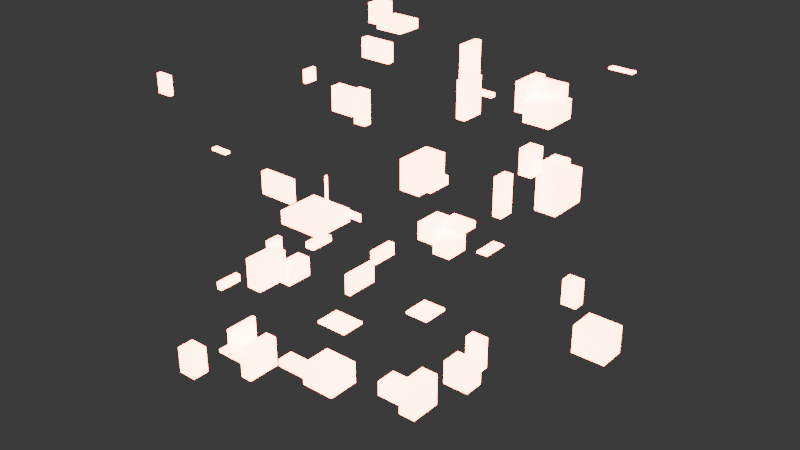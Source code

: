 # Source: GN_Example_5.blend  (saved by Blender 4.0.36; exported with 4.5.12 LTS)
import bpy
from mathutils import Matrix  # noqa: F401  (used for matrix-valued properties, if any)

bpy.ops.wm.read_factory_settings(use_empty=True)
scene = bpy.context.scene
scene.name = 'Scene'

# ---- collections
col_camera_and_lights = bpy.data.collections.new('Camera and Lights'); scene.collection.children.link(col_camera_and_lights)
col_objects = bpy.data.collections.new('Objects'); scene.collection.children.link(col_objects)

# ---- materials (node trees are filled in below, after node groups)
mat_material = bpy.data.materials.new('Material')
mat_material.alpha_threshold = 0.0
mat_material.use_transparent_shadow = False
mat_material.roughness = 0.5
mat_material.line_color = (0.0, 0.0, 0.0, 1.0)

# ---- node groups
ng_geometry_nodes_001 = bpy.data.node_groups.new('Geometry Nodes.001', 'GeometryNodeTree')
_s = ng_geometry_nodes_001.interface.new_socket(name='Geometry', in_out='OUTPUT', socket_type='NodeSocketGeometry')
_s = ng_geometry_nodes_001.interface.new_socket(name='Geometry', in_out='INPUT', socket_type='NodeSocketGeometry')
ng_geometry_nodes_001.is_modifier = True
_N = ng_geometry_nodes_001.nodes; _L = ng_geometry_nodes_001.links
n0 = _N.new('NodeFrame'); n0.name = 'Frame'; n0.location = (-273, 139)
n0.label = 'Frame pavyzdys'
n0.width = 424
n0.shrink = False
n0.label_size = 16
n1 = _N.new('NodeFrame'); n1.name = 'Frame.001'; n1.location = (440, -104)
n1.label = 'Reroute pavyzdys'
n1.width = 245
n1.shrink = False
n2 = _N.new('NodeGroupInput'); n2.name = 'Group Input'; n2.location = (-525, -37)
n3 = _N.new('GeometryNodeMeshIcoSphere'); n3.name = 'Ico Sphere'; n3.location = (-517, 119)
n3.inputs[0].default_value = 1.2
n4 = _N.new('GeometryNodeMeshBoolean'); n4.name = 'Mesh Boolean'; n4.location = (30, -55)
n4.operation = 'UNION'
n4.solver = 'EXACT'
n5 = _N.new('GeometryNodeTriangulate'); n5.name = 'Triangulate'; n5.location = (250, -56)
n5.quad_method = 'BEAUTY'
n6 = _N.new('ShaderNodeVectorMath'); n6.name = 'Vector Math'; n6.location = (-17, -154)
n6.inputs[1].default_value = (3.0, 3.0, 3.0)
n7 = _N.new('GeometryNodeInputPosition'); n7.name = 'Position'; n7.location = (-236, -206)
n8 = _N.new('NodeReroute'); n8.name = 'Reroute'; n8.location = (121, -102)
n8.width = 16
n8.socket_idname = 'NodeSocketGeometry'
n9 = _N.new('GeometryNodeSetPosition'); n9.name = 'Set Position'; n9.location = (281, 87)
n10 = _N.new('GeometryNodeInstanceOnPoints'); n10.name = 'Instance on Points'; n10.location = (1056, -21)
n11 = _N.new('GeometryNodeMeshToPoints'); n11.name = 'Mesh to Points'; n11.location = (616, 161)
n12 = _N.new('GeometryNodeCurveArc'); n12.name = 'Arc'; n12.location = (1150, -400)
n13 = _N.new('GeometryNodeCurveToMesh'); n13.name = 'Curve to Mesh'; n13.location = (1458, -242)
n14 = _N.new('NodeGroupOutput'); n14.name = 'Group Output'; n14.location = (1917, -132)
n15 = _N.new('GeometryNodeRealizeInstances'); n15.name = 'Realize Instances'; n15.location = (1465, -136)
n16 = _N.new('FunctionNodeRandomValue'); n16.name = 'Random Value'; n16.location = (880, -240)
n16.data_type = 'FLOAT_VECTOR'
n17 = _N.new('GeometryNodeMeshCube'); n17.name = 'Cube'; n17.location = (719, -91)
n17.width = 137
n17.inputs[0].default_value = (0.5, 0.5, 0.5)
n18 = _N.new('GeometryNodeSetMaterial'); n18.name = 'Set Material'; n18.location = (1697, -162)
n18.inputs[2].default_value = mat_material
n4.parent = n0
n5.parent = n0
n8.parent = n1
_L.new(n4.outputs[0], n5.inputs[0])
_L.new(n3.outputs[0], n4.inputs[1])
_L.new(n2.outputs[0], n4.inputs[1])
_L.new(n5.outputs[0], n9.inputs[0])
_L.new(n6.outputs[0], n9.inputs[3])
_L.new(n7.outputs[0], n6.inputs[0])
_L.new(n9.outputs[0], n8.inputs[0])
_L.new(n8.outputs[0], n11.inputs[0])
_L.new(n17.outputs[0], n10.inputs[2])
_L.new(n10.outputs[0], n15.inputs[0])
_L.new(n11.outputs[0], n10.inputs[0])
_L.new(n12.outputs[0], n13.inputs[0])
_L.new(n16.outputs[0], n10.inputs[6])
_L.new(n18.outputs[0], n14.inputs[0])
_L.new(n15.outputs[0], n18.inputs[0])
n14.is_active_output = True

# ---- material node trees
mat_material.use_nodes = True; mat_material.node_tree.nodes.clear()
_N = mat_material.node_tree.nodes; _L = mat_material.node_tree.links
n0 = _N.new('ShaderNodeOutputMaterial'); n0.name = 'Material Output'; n0.location = (300, 300)
n1 = _N.new('ShaderNodeBsdfPrincipled'); n1.name = 'Principled BSDF'; n1.location = (10, 300)
n1.inputs[3].default_value = 1.45
n1.inputs[27].default_value = (1.0, 0.07962, 0.0277, 1.0)
n1.inputs[28].default_value = 50.0
_L.new(n1.outputs[0], n0.inputs[0])
n0.is_active_output = True

# ---- world
world_world = bpy.data.worlds.new('World'); scene.world = world_world
world_world.use_nodes = True; world_world.node_tree.nodes.clear()
_N = world_world.node_tree.nodes; _L = world_world.node_tree.links
n0 = _N.new('ShaderNodeOutputWorld'); n0.name = 'World Output'; n0.location = (300, 300)
n1 = _N.new('ShaderNodeBackground'); n1.name = 'Background'; n1.location = (10, 300)
n1.inputs[0].default_value = (0.05088, 0.05088, 0.05088, 1.0)
_L.new(n1.outputs[0], n0.inputs[0])
n0.is_active_output = True
world_world.color = (0.05088, 0.05088, 0.05088)
world_world.use_sun_shadow = False
world_world.sun_shadow_jitter_overblur = 0.0

# ---- meshes
me_cube = bpy.data.meshes.new('Cube')
me_cube.from_pydata([(0.8968, 0.8968, 0.8968), (0.8968, 0.8968, -0.8968), (0.8968, -0.8968, 0.8968), (0.8968, -0.8968, -0.8968), (-0.8968, 0.8968, 0.8968), (-0.8968, 0.8968, -0.8968), (-0.8968, -0.8968, 0.8968), (-0.8968, -0.8968, -0.8968)], [], [(0, 4, 6, 2), (3, 2, 6, 7), (7, 6, 4, 5), (5, 1, 3, 7), (1, 0, 2, 3), (5, 4, 0, 1)])
_uv = me_cube.uv_layers.new(name='UVMap')
_uv.uv.foreach_set('vector', [0.625, 0.5, 0.875, 0.5, 0.875, 0.75, 0.625, 0.75, 0.375, 0.75, 0.625, 0.75, 0.625, 1.0, 0.375, 1.0, 0.375, 0.0, 0.625, 0.0, 0.625, 0.25, 0.375, 0.25, 0.125, 0.5, 0.375, 0.5, 0.375, 0.75, 0.125, 0.75, 0.375, 0.5, 0.625, 0.5, 0.625, 0.75, 0.375, 0.75, 0.375, 0.25, 0.625, 0.25, 0.625, 0.5, 0.375, 0.5])
me_cube.materials.append(mat_material)
me_cube.use_mirror_vertex_groups = False
me_cube.update()

# ---- objects
ob_cube = bpy.data.objects.new('Cube', me_cube)

# ---- transforms, parenting, visibility, modifiers, constraints
ob_cube.location = (0.0, 0.0, 0.0)
ob_cube.lock_rotations_4d = False
ob_cube.empty_display_type = 'ARROWS'
ob_cube.lineart.crease_threshold = 0.0
_m = ob_cube.modifiers.new('GeometryNodes', 'NODES')
_m.node_group = ng_geometry_nodes_001

# ---- collection membership
col_objects.objects.link(ob_cube)

# ---- scene / render settings (as saved in the file)
scene.frame_start = 1; scene.frame_end = 250; scene.frame_set(1)
scene.render.engine = 'BLENDER_EEVEE_NEXT'
scene.cycles.sampling_pattern = 'TABULATED_SOBOL'
bpy.context.view_layer.update()

# ---- added for rendering (the .blend has no active camera): camera
cam_auto = bpy.data.cameras.new('AutoCamera')
cam_auto.lens = 50.0
cam_auto.sensor_width = 36.0
cam_auto.clip_end = 1000.0
ob_auto_camera = bpy.data.objects.new('AutoCamera', cam_auto)
scene.collection.objects.link(ob_auto_camera)
ob_auto_camera.location = (10.4993, -5.95786, 8.9375)
ob_auto_camera.rotation_euler = (1.09748, -7.21219e-08, 0.694738)
scene.camera = ob_auto_camera
bpy.context.view_layer.update()
